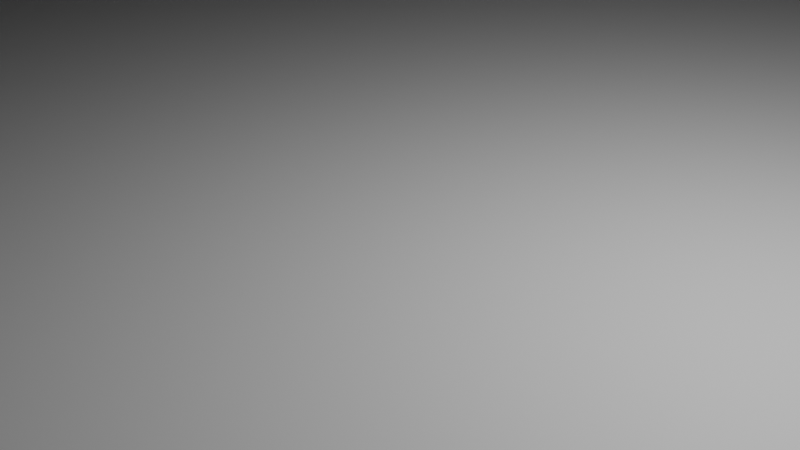 # Source: target.blend  (saved by Blender 3.1.7; exported with 4.5.12 LTS)
import bpy
from mathutils import Matrix  # noqa: F401  (used for matrix-valued properties, if any)

bpy.ops.wm.read_factory_settings(use_empty=True)
scene = bpy.context.scene
scene.name = 'Scene'

# ---- collections
col_collection = bpy.data.collections.new('Collection'); scene.collection.children.link(col_collection)

# ---- materials (node trees are filled in below, after node groups)
mat_default_obj = bpy.data.materials.new('Default_OBJ')
mat_default_obj.use_transparent_shadow = False
mat_default_obj.roughness = 0.5

# ---- material node trees
mat_default_obj.use_nodes = True; mat_default_obj.node_tree.nodes.clear()
_N = mat_default_obj.node_tree.nodes; _L = mat_default_obj.node_tree.links
n0 = _N.new('ShaderNodeBsdfPrincipled'); n0.name = 'Principled BSDF'; n0.location = (10, 300)
n0.distribution = 'GGX'
n0.subsurface_method = 'RANDOM_WALK_SKIN'
n0.inputs[3].default_value = 1.45
n0.inputs[27].default_value = (0.0, 0.0, 0.0, 1.0)
n0.inputs[28].default_value = 1.0
n1 = _N.new('ShaderNodeOutputMaterial'); n1.name = 'Material Output'; n1.location = (300, 300)
_L.new(n0.outputs[0], n1.inputs[0])
n1.is_active_output = True

# ---- world
world_world = bpy.data.worlds.new('World'); scene.world = world_world
world_world.use_nodes = True; world_world.node_tree.nodes.clear()
_N = world_world.node_tree.nodes; _L = world_world.node_tree.links
n0 = _N.new('ShaderNodeOutputWorld'); n0.name = 'World Output'; n0.location = (300, 300)
n1 = _N.new('ShaderNodeBackground'); n1.name = 'Background'; n1.location = (10, 300)
n1.inputs[0].default_value = (0.05088, 0.05088, 0.05088, 1.0)
_L.new(n1.outputs[0], n0.inputs[0])
n0.is_active_output = True
world_world.color = (0.05088, 0.05088, 0.05088)
world_world.use_sun_shadow = False
world_world.sun_shadow_jitter_overblur = 0.0

# ---- cameras
cam_camera = bpy.data.cameras.new('Camera')
cam_camera.clip_end = 100.0
cam_camera.ortho_scale = 7.314

# ---- lights
light_light = bpy.data.lights.new('Light', 'POINT')
light_light.transmission_factor = 0.0
light_light.energy = 1000.0
light_light.shadow_soft_size = 0.1
light_light.shadow_maximum_resolution = 0.006
light_light.use_absolute_resolution = True

# ---- meshes
me_target = bpy.data.meshes.new('target')
me_target.from_pydata([(-10.16, 10.8, 8.255), (-10.16, 5.398, 8.255), (-5.08, 4.824, 8.255), (10.16, 5.398, 8.255), (10.16, 10.8, 8.255), (5.08, 4.824, 8.255), (-3.387, 10.8, 8.255), (-10.16, 10.8, 8.255), (-5.08, 4.824, 8.255), (10.16, 10.8, 8.255), (3.387, 10.8, 8.255), (5.08, 4.824, 8.255), (-10.16, 5.398, 8.255), (-10.16, 0.0, 8.255), (-5.08, 4.824, 8.255), (10.16, 0.0, 8.255), (10.16, 5.398, 8.255), (5.08, 4.824, 8.255), (-10.16, 0.0, 8.255), (-3.387, 0.0, 8.255), (-5.08, 4.824, 8.255), (3.387, 0.0, 8.255), (10.16, 0.0, 8.255), (5.08, 4.824, 8.255), (3.387, 10.8, 8.255), (-3.387, 10.8, 8.255), (0.0, 5.398, 8.255), (-3.387, 0.0, 8.255), (3.387, 0.0, 8.255), (0.0, 5.398, 8.255), (3.387, 10.8, 8.255), (0.0, 5.398, 8.255), (5.08, 4.824, 8.255), (0.0, 5.398, 8.255), (-3.387, 10.8, 8.255), (-5.08, 4.824, 8.255), (0.0, 5.398, 8.255), (3.387, 0.0, 8.255), (5.08, 4.824, 8.255), (-3.387, 0.0, 8.255), (0.0, 5.398, 8.255), (-5.08, 4.824, 8.255), (10.16, 10.8, -8.255), (10.16, 5.398, -8.255), (5.08, 4.824, -8.255), (-10.16, 0.0, -8.255), (-10.16, 5.398, -8.255), (-5.08, 5.971, -8.255), (3.387, 10.8, -8.255), (10.16, 10.8, -8.255), (5.08, 4.824, -8.255), (-3.387, 0.0, -8.255), (-10.16, 0.0, -8.255), (-5.08, 5.971, -8.255), (10.16, 5.398, -8.255), (10.16, 0.0, -8.255), (5.08, 4.824, -8.255), (-10.16, 5.398, -8.255), (-10.16, 10.8, -8.255), (-5.08, 5.971, -8.255), (10.16, 0.0, -8.255), (3.387, 0.0, -8.255), (5.08, 4.824, -8.255), (-10.16, 10.8, -8.255), (-3.387, 10.8, -8.255), (-5.08, 5.971, -8.255), (-3.387, 10.8, -8.255), (3.387, 10.8, -8.255), (0.0, 5.398, -8.255), (3.387, 0.0, -8.255), (-3.387, 0.0, -8.255), (0.0, 5.398, -8.255), (0.0, 5.398, -8.255), (3.387, 10.8, -8.255), (5.08, 4.824, -8.255), (0.0, 5.398, -8.255), (-3.387, 0.0, -8.255), (-5.08, 5.971, -8.255), (3.387, 0.0, -8.255), (0.0, 5.398, -8.255), (5.08, 4.824, -8.255), (-3.387, 10.8, -8.255), (0.0, 5.398, -8.255), (-5.08, 5.971, -8.255), (-10.16, 10.8, 8.255), (-10.16, 12.7, 3.175), (-10.16, 7.783, 4.7), (-10.16, 12.7, -3.175), (-10.16, 10.8, -8.255), (-10.16, 7.783, -4.7), (-10.16, 5.398, 8.255), (-10.16, 10.8, 8.255), (-10.16, 7.783, 4.7), (-10.16, 10.8, -8.255), (-10.16, 5.398, -8.255), (-10.16, 7.783, -4.7), (-10.16, 12.7, 3.175), (-10.16, 12.7, -3.175), (-10.16, 6.849, 0.0), (-10.16, 0.0, -8.255), (-10.16, 0.0, 0.0), (-10.16, 4.006, -4.242), (-10.16, 0.0, 0.0), (-10.16, 0.0, 8.255), (-10.16, 4.006, 4.242), (-10.16, 12.7, 3.175), (-10.16, 6.849, 0.0), (-10.16, 7.783, 4.7), (-10.16, 6.849, 0.0), (-10.16, 12.7, -3.175), (-10.16, 7.783, -4.7), (-10.16, 5.398, -8.255), (-10.16, 0.0, -8.255), (-10.16, 4.006, -4.242), (-10.16, 0.0, 8.255), (-10.16, 5.398, 8.255), (-10.16, 4.006, 4.242), (-10.16, 7.783, -4.7), (-10.16, 5.398, -8.255), (-10.16, 4.006, -4.242), (-10.16, 5.398, 8.255), (-10.16, 7.783, 4.7), (-10.16, 4.006, 4.242), (-10.16, 10.8, 9.525), (-10.16, 12.7, 9.525), (-10.16, 10.8, 8.255), (-10.16, 10.8, -8.255), (-10.16, 12.7, -9.525), (-10.16, 10.8, -9.525), (-10.16, 6.849, 0.0), (-10.16, 0.0, 0.0), (-10.16, 4.006, 4.242), (-10.16, 0.0, 0.0), (-10.16, 6.849, 0.0), (-10.16, 4.006, -4.242), (-10.16, 6.849, 0.0), (-10.16, 7.783, -4.7), (-10.16, 4.006, -4.242), (-10.16, 7.783, 4.7), (-10.16, 6.849, 0.0), (-10.16, 4.006, 4.242), (-10.16, 12.7, 9.525), (-10.16, 12.7, 3.175), (-10.16, 10.8, 8.255), (-10.16, 12.7, -3.175), (-10.16, 12.7, -9.525), (-10.16, 10.8, -8.255), (10.16, 10.8, -8.255), (10.16, 12.7, -3.175), (10.16, 7.783, -4.7), (10.16, 12.7, 3.175), (10.16, 10.8, 8.255), (10.16, 7.783, 4.7), (10.16, 5.398, -8.255), (10.16, 10.8, -8.255), (10.16, 7.783, -4.7), (10.16, 10.8, 8.255), (10.16, 5.398, 8.255), (10.16, 7.783, 4.7), (10.16, 12.7, -3.175), (10.16, 12.7, 3.175), (10.16, 6.849, 0.0), (10.16, 0.0, 8.255), (10.16, 0.0, 0.0), (10.16, 4.006, 4.242), (10.16, 0.0, 0.0), (10.16, 0.0, -8.255), (10.16, 4.006, -4.242), (10.16, 6.849, 0.0), (10.16, 12.7, 3.175), (10.16, 7.783, 4.7), (10.16, 12.7, -3.175), (10.16, 6.849, 0.0), (10.16, 7.783, -4.7), (10.16, 5.398, 8.255), (10.16, 0.0, 8.255), (10.16, 4.006, 4.242), (10.16, 0.0, -8.255), (10.16, 5.398, -8.255), (10.16, 4.006, -4.242), (10.16, 7.783, 4.7), (10.16, 5.398, 8.255), (10.16, 4.006, 4.242), (10.16, 5.398, -8.255), (10.16, 7.783, -4.7), (10.16, 4.006, -4.242), (10.16, 10.8, 8.255), (10.16, 12.7, 9.525), (10.16, 10.8, 9.525), (10.16, 12.7, -9.525), (10.16, 10.8, -8.255), (10.16, 10.8, -9.525), (10.16, 0.0, 0.0), (10.16, 6.849, 0.0), (10.16, 4.006, 4.242), (10.16, 6.849, 0.0), (10.16, 0.0, 0.0), (10.16, 4.006, -4.242), (10.16, 7.783, -4.7), (10.16, 6.849, 0.0), (10.16, 4.006, -4.242), (10.16, 6.849, 0.0), (10.16, 7.783, 4.7), (10.16, 4.006, 4.242), (10.16, 12.7, 3.175), (10.16, 12.7, 9.525), (10.16, 10.8, 8.255), (10.16, 12.7, -9.525), (10.16, 12.7, -3.175), (10.16, 10.8, -8.255), (10.16, 12.7, -3.175), (10.16, 12.7, -9.525), (4.643, 12.7, -4.078), (10.16, 12.7, 9.525), (10.16, 12.7, 3.175), (4.643, 12.7, 4.078), (10.16, 12.7, -9.525), (3.387, 12.7, -9.525), (4.643, 12.7, -4.078), (3.387, 12.7, 9.525), (10.16, 12.7, 9.525), (4.643, 12.7, 4.078), (4.643, 12.7, -4.078), (3.387, 12.7, -9.525), (-1.053, 12.7, -4.913), (3.387, 12.7, 9.525), (4.643, 12.7, 4.078), (-1.053, 12.7, 4.913), (3.387, 12.7, -9.525), (-3.387, 12.7, -9.525), (-1.053, 12.7, -4.913), (-3.387, 12.7, 9.525), (3.387, 12.7, 9.525), (-1.053, 12.7, 4.913), (-10.16, 12.7, -3.175), (-10.16, 12.7, 3.175), (-5.295, 12.7, 1e-06), (-10.16, 12.7, -3.175), (-5.295, 12.7, 1e-06), (-6.011, 12.7, -5.428), (-5.295, 12.7, 1e-06), (-10.16, 12.7, 3.175), (-6.011, 12.7, 5.428), (4.643, 12.7, 4.078), (1.11, 12.7, 1e-06), (-1.053, 12.7, 4.913), (1.11, 12.7, 1e-06), (4.643, 12.7, -4.078), (-1.053, 12.7, -4.913), (-3.387, 12.7, -9.525), (-10.16, 12.7, -9.525), (-6.011, 12.7, -5.428), (-10.16, 12.7, 9.525), (-3.387, 12.7, 9.525), (-6.011, 12.7, 5.428), (-1.053, 12.7, 4.913), (-5.295, 12.7, 1e-06), (-6.011, 12.7, 5.428), (-5.295, 12.7, 1e-06), (-1.053, 12.7, -4.913), (-6.011, 12.7, -5.428), (10.16, 12.7, 3.175), (10.16, 12.7, -3.175), (6.469, 12.7, 1e-06), (-10.16, 12.7, -9.525), (-10.16, 12.7, -3.175), (-6.011, 12.7, -5.428), (-10.16, 12.7, 3.175), (-10.16, 12.7, 9.525), (-6.011, 12.7, 5.428), (1.11, 12.7, 1e-06), (-5.295, 12.7, 1e-06), (-1.053, 12.7, 4.913), (-5.295, 12.7, 1e-06), (1.11, 12.7, 1e-06), (-1.053, 12.7, -4.913), (1.11, 12.7, 1e-06), (4.643, 12.7, 4.078), (6.469, 12.7, 1e-06), (4.643, 12.7, -4.078), (1.11, 12.7, 1e-06), (6.469, 12.7, 1e-06), (10.16, 12.7, -3.175), (4.643, 12.7, -4.078), (6.469, 12.7, 1e-06), (4.643, 12.7, 4.078), (10.16, 12.7, 3.175), (6.469, 12.7, 1e-06), (-1.053, 12.7, -4.913), (-3.387, 12.7, -9.525), (-6.011, 12.7, -5.428), (-3.387, 12.7, 9.525), (-1.053, 12.7, 4.913), (-6.011, 12.7, 5.428), (-10.16, 0.0, 0.0), (-4.799, 0.0, 2.904), (-10.16, 0.0, 8.255), (10.16, 0.0, 8.255), (4.799, 0.0, 2.904), (10.16, 0.0, 0.0), (-10.16, 0.0, -8.255), (-4.847, 0.0, -2.978), (-10.16, 0.0, 0.0), (10.16, 0.0, 0.0), (4.847, 0.0, -2.978), (10.16, 0.0, -8.255), (-10.16, 0.0, 8.255), (-4.799, 0.0, 2.904), (-3.387, 0.0, 8.255), (3.387, 0.0, 8.255), (4.799, 0.0, 2.904), (10.16, 0.0, 8.255), (-3.387, 0.0, -8.255), (-4.847, 0.0, -2.978), (-10.16, 0.0, -8.255), (10.16, 0.0, -8.255), (4.847, 0.0, -2.978), (3.387, 0.0, -8.255), (-3.387, 0.0, 8.255), (0.0, 0.0, 4.471), (3.387, 0.0, 8.255), (3.387, 0.0, -8.255), (0.0, 0.0, -4.486), (-3.387, 0.0, -8.255), (4.847, 0.0, -2.978), (4.799, 0.0, 2.904), (0.0, 0.0, 0.03654), (0.0, 0.0, 0.03654), (-4.799, 0.0, 2.904), (-4.847, 0.0, -2.978), (0.0, 0.0, 0.03654), (0.0, 0.0, -4.486), (4.847, 0.0, -2.978), (4.847, 0.0, -2.978), (0.0, 0.0, -4.486), (3.387, 0.0, -8.255), (-3.387, 0.0, -8.255), (0.0, 0.0, -4.486), (-4.847, 0.0, -2.978), (-4.847, 0.0, -2.978), (0.0, 0.0, -4.486), (0.0, 0.0, 0.03654), (-4.847, 0.0, -2.978), (-4.799, 0.0, 2.904), (-10.16, 0.0, 0.0), (10.16, 0.0, 0.0), (4.799, 0.0, 2.904), (4.847, 0.0, -2.978), (4.799, 0.0, 2.904), (0.0, 0.0, 4.471), (0.0, 0.0, 0.03654), (3.387, 0.0, 8.255), (0.0, 0.0, 4.471), (4.799, 0.0, 2.904), (0.0, 0.0, 0.03654), (0.0, 0.0, 4.471), (-4.799, 0.0, 2.904), (-4.799, 0.0, 2.904), (0.0, 0.0, 4.471), (-3.387, 0.0, 8.255), (-10.16, 10.8, -9.525), (-10.16, 12.7, -9.525), (-3.387, 12.7, -9.525), (-10.16, 10.8, -9.525), (-3.387, 12.7, -9.525), (-3.387, 10.8, -9.525), (3.387, 12.7, -9.525), (10.16, 12.7, -9.525), (10.16, 10.8, -9.525), (3.387, 10.8, -9.525), (3.387, 12.7, -9.525), (10.16, 10.8, -9.525), (-3.387, 12.7, -9.525), (3.387, 12.7, -9.525), (3.387, 10.8, -9.525), (-3.387, 12.7, -9.525), (3.387, 10.8, -9.525), (-3.387, 10.8, -9.525), (10.16, 10.8, -9.525), (10.16, 10.8, -8.255), (3.387, 10.8, -8.255), (-10.16, 10.8, -9.525), (-3.387, 10.8, -9.525), (-10.16, 10.8, -8.255), (-3.387, 10.8, -9.525), (-3.387, 10.8, -8.255), (-10.16, 10.8, -8.255), (10.16, 10.8, -9.525), (3.387, 10.8, -8.255), (3.387, 10.8, -9.525), (3.387, 10.8, -8.255), (-3.387, 10.8, -8.255), (-3.387, 10.8, -9.525), (3.387, 10.8, -9.525), (3.387, 10.8, -8.255), (-3.387, 10.8, -9.525), (-10.16, 10.8, 8.255), (-3.387, 10.8, 9.525), (-10.16, 10.8, 9.525), (-10.16, 10.8, 8.255), (-3.387, 10.8, 8.255), (-3.387, 10.8, 9.525), (10.16, 10.8, 8.255), (10.16, 10.8, 9.525), (3.387, 10.8, 8.255), (3.387, 10.8, 8.255), (10.16, 10.8, 9.525), (3.387, 10.8, 9.525), (3.387, 10.8, 8.255), (3.387, 10.8, 9.525), (-3.387, 10.8, 8.255), (-3.387, 10.8, 8.255), (3.387, 10.8, 9.525), (-3.387, 10.8, 9.525), (-3.387, 12.7, 9.525), (-10.16, 12.7, 9.525), (-10.16, 10.8, 9.525), (-3.387, 12.7, 9.525), (-10.16, 10.8, 9.525), (-3.387, 10.8, 9.525), (10.16, 10.8, 9.525), (10.16, 12.7, 9.525), (3.387, 10.8, 9.525), (10.16, 12.7, 9.525), (3.387, 12.7, 9.525), (3.387, 10.8, 9.525), (3.387, 12.7, 9.525), (-3.387, 12.7, 9.525), (-3.387, 10.8, 9.525), (3.387, 10.8, 9.525), (3.387, 12.7, 9.525), (-3.387, 10.8, 9.525)], [], [(0, 1, 2), (3, 4, 5), (6, 7, 8), (9, 10, 11), (12, 13, 14), (15, 16, 17), (18, 19, 20), (21, 22, 23), (24, 25, 26), (27, 28, 29), (30, 31, 32), (33, 34, 35), (36, 37, 38), (39, 40, 41), (42, 43, 44), (45, 46, 47), (48, 49, 50), (51, 52, 53), (54, 55, 56), (57, 58, 59), (60, 61, 62), (63, 64, 65), (66, 67, 68), (69, 70, 71), (72, 73, 74), (75, 76, 77), (78, 79, 80), (81, 82, 83), (84, 85, 86), (87, 88, 89), (90, 91, 92), (93, 94, 95), (96, 97, 98), (99, 100, 101), (102, 103, 104), (105, 106, 107), (108, 109, 110), (111, 112, 113), (114, 115, 116), (117, 118, 119), (120, 121, 122), (123, 124, 125), (126, 127, 128), (129, 130, 131), (132, 133, 134), (135, 136, 137), (138, 139, 140), (141, 142, 143), (144, 145, 146), (147, 148, 149), (150, 151, 152), (153, 154, 155), (156, 157, 158), (159, 160, 161), (162, 163, 164), (165, 166, 167), (168, 169, 170), (171, 172, 173), (174, 175, 176), (177, 178, 179), (180, 181, 182), (183, 184, 185), (186, 187, 188), (189, 190, 191), (192, 193, 194), (195, 196, 197), (198, 199, 200), (201, 202, 203), (204, 205, 206), (207, 208, 209), (210, 211, 212), (213, 214, 215), (216, 217, 218), (219, 220, 221), (222, 223, 224), (225, 226, 227), (228, 229, 230), (231, 232, 233), (234, 235, 236), (237, 238, 239), (240, 241, 242), (243, 244, 245), (246, 247, 248), (249, 250, 251), (252, 253, 254), (255, 256, 257), (258, 259, 260), (261, 262, 263), (264, 265, 266), (267, 268, 269), (270, 271, 272), (273, 274, 275), (276, 277, 278), (279, 280, 281), (282, 283, 284), (285, 286, 287), (288, 289, 290), (291, 292, 293), (294, 295, 296), (297, 298, 299), (300, 301, 302), (303, 304, 305), (306, 307, 308), (309, 310, 311), (312, 313, 314), (315, 316, 317), (318, 319, 320), (321, 322, 323), (324, 325, 326), (327, 328, 329), (330, 331, 332), (333, 334, 335), (336, 337, 338), (339, 340, 341), (342, 343, 344), (345, 346, 347), (348, 349, 350), (351, 352, 353), (354, 355, 356), (357, 358, 359), (360, 361, 362), (363, 364, 365), (366, 367, 368), (369, 370, 371), (372, 373, 374), (375, 376, 377), (378, 379, 380), (381, 382, 383), (384, 385, 386), (387, 388, 389), (390, 391, 392), (393, 394, 395), (396, 397, 398), (399, 400, 401), (402, 403, 404), (405, 406, 407), (408, 409, 410), (411, 412, 413), (414, 415, 416), (417, 418, 419), (420, 421, 422), (423, 424, 425), (426, 427, 428), (429, 430, 431)])
me_target.polygons.foreach_set('use_smooth', [True] * 144)
_k = set([(0, 1), (0, 2), (1, 2), (3, 4), (3, 5), (4, 5), (6, 7), (6, 8), (7, 8), (9, 10), (9, 11), (10, 11), (12, 13), (12, 14), (13, 14), (15, 16), (15, 17), (16, 17), (18, 19), (18, 20), (19, 20), (21, 22), (21, 23), (22, 23), (24, 25), (24, 26), (25, 26), (27, 28), (27, 29), (28, 29), (30, 31), (30, 32), (31, 32), (33, 34), (33, 35), (34, 35), (36, 37), (36, 38), (37, 38), (39, 40), (39, 41), (40, 41), (42, 43), (42, 44), (43, 44), (45, 46), (45, 47), (46, 47), (48, 49), (48, 50), (49, 50), (51, 52), (51, 53), (52, 53), (54, 55), (54, 56), (55, 56), (57, 58), (57, 59), (58, 59), (60, 61), (60, 62), (61, 62), (63, 64), (63, 65), (64, 65), (66, 67), (66, 68), (67, 68), (69, 70), (69, 71), (70, 71), (72, 73), (72, 74), (73, 74), (75, 76), (75, 77), (76, 77), (78, 79), (78, 80), (79, 80), (81, 82), (81, 83), (82, 83), (84, 85), (84, 86), (85, 86), (87, 88), (87, 89), (88, 89), (90, 91), (90, 92), (91, 92), (93, 94), (93, 95), (94, 95), (96, 97), (96, 98), (97, 98), (99, 100), (99, 101), (100, 101), (102, 103), (102, 104), (103, 104), (105, 106), (105, 107), (106, 107), (108, 109), (108, 110), (109, 110), (111, 112), (111, 113), (112, 113), (114, 115), (114, 116), (115, 116), (117, 118), (117, 119), (118, 119), (120, 121), (120, 122), (121, 122), (123, 124), (123, 125), (124, 125), (126, 127), (126, 128), (127, 128), (129, 130), (129, 131), (130, 131), (132, 133), (132, 134), (133, 134), (135, 136), (135, 137), (136, 137), (138, 139), (138, 140), (139, 140), (141, 142), (141, 143), (142, 143), (144, 145), (144, 146), (145, 146), (147, 148), (147, 149), (148, 149), (150, 151), (150, 152), (151, 152), (153, 154), (153, 155), (154, 155), (156, 157), (156, 158), (157, 158), (159, 160), (159, 161), (160, 161), (162, 163), (162, 164), (163, 164), (165, 166), (165, 167), (166, 167), (168, 169), (168, 170), (169, 170), (171, 172), (171, 173), (172, 173), (174, 175), (174, 176), (175, 176), (177, 178), (177, 179), (178, 179), (180, 181), (180, 182), (181, 182), (183, 184), (183, 185), (184, 185), (186, 187), (186, 188), (187, 188), (189, 190), (189, 191), (190, 191), (192, 193), (192, 194), (193, 194), (195, 196), (195, 197), (196, 197), (198, 199), (198, 200), (199, 200), (201, 202), (201, 203), (202, 203), (204, 205), (204, 206), (205, 206), (207, 208), (207, 209), (208, 209), (210, 211), (210, 212), (211, 212), (213, 214), (213, 215), (214, 215), (216, 217), (216, 218), (217, 218), (219, 220), (219, 221), (220, 221), (222, 223), (222, 224), (223, 224), (225, 226), (225, 227), (226, 227), (228, 229), (228, 230), (229, 230), (231, 232), (231, 233), (232, 233), (234, 235), (234, 236), (235, 236), (237, 238), (237, 239), (238, 239), (240, 241), (240, 242), (241, 242), (243, 244), (243, 245), (244, 245), (246, 247), (246, 248), (247, 248), (249, 250), (249, 251), (250, 251), (252, 253), (252, 254), (253, 254), (255, 256), (255, 257), (256, 257), (258, 259), (258, 260), (259, 260), (261, 262), (261, 263), (262, 263), (264, 265), (264, 266), (265, 266), (267, 268), (267, 269), (268, 269), (270, 271), (270, 272), (271, 272), (273, 274), (273, 275), (274, 275), (276, 277), (276, 278), (277, 278), (279, 280), (279, 281), (280, 281), (282, 283), (282, 284), (283, 284), (285, 286), (285, 287), (286, 287), (288, 289), (288, 290), (289, 290), (291, 292), (291, 293), (292, 293), (294, 295), (294, 296), (295, 296), (297, 298), (297, 299), (298, 299), (300, 301), (300, 302), (301, 302), (303, 304), (303, 305), (304, 305), (306, 307), (306, 308), (307, 308), (309, 310), (309, 311), (310, 311), (312, 313), (312, 314), (313, 314), (315, 316), (315, 317), (316, 317), (318, 319), (318, 320), (319, 320), (321, 322), (321, 323), (322, 323), (324, 325), (324, 326), (325, 326), (327, 328), (327, 329), (328, 329), (330, 331), (330, 332), (331, 332), (333, 334), (333, 335), (334, 335), (336, 337), (336, 338), (337, 338), (339, 340), (339, 341), (340, 341), (342, 343), (342, 344), (343, 344), (345, 346), (345, 347), (346, 347), (348, 349), (348, 350), (349, 350), (351, 352), (351, 353), (352, 353), (354, 355), (354, 356), (355, 356), (357, 358), (357, 359), (358, 359), (360, 361), (360, 362), (361, 362), (363, 364), (363, 365), (364, 365), (366, 367), (366, 368), (367, 368), (369, 370), (369, 371), (370, 371), (372, 373), (372, 374), (373, 374), (375, 376), (375, 377), (376, 377), (378, 379), (378, 380), (379, 380), (381, 382), (381, 383), (382, 383), (384, 385), (384, 386), (385, 386), (387, 388), (387, 389), (388, 389), (390, 391), (390, 392), (391, 392), (393, 394), (393, 395), (394, 395), (396, 397), (396, 398), (397, 398), (399, 400), (399, 401), (400, 401), (402, 403), (402, 404), (403, 404), (405, 406), (405, 407), (406, 407), (408, 409), (408, 410), (409, 410), (411, 412), (411, 413), (412, 413), (414, 415), (414, 416), (415, 416), (417, 418), (417, 419), (418, 419), (420, 421), (420, 422), (421, 422), (423, 424), (423, 425), (424, 425), (426, 427), (426, 428), (427, 428), (429, 430), (429, 431), (430, 431)])
me_target.attributes.new('sharp_edge', 'BOOLEAN', 'EDGE').data.foreach_set('value', [ (min(e.vertices), max(e.vertices)) in _k for e in me_target.edges])
me_target.materials.append(mat_default_obj)
me_target.use_remesh_fix_poles = True
me_target.use_remesh_preserve_attributes = False
me_target.update()
me_target.normals_split_custom_set([tuple(v) for v in zip(*[iter([-1.739e-07, 0.0, 1.0, -1.739e-07, 0.0, 1.0, -1.739e-07, 0.0, 1.0, 2.782e-07, 0.0, 1.0, 2.782e-07, 0.0, 1.0, 2.782e-07, 0.0, 1.0, 0.0, 0.0, 1.0, 0.0, 0.0, 1.0, 0.0, 0.0, 1.0, 0.0, 0.0, 1.0, 0.0, 0.0, 1.0, 0.0, 0.0, 1.0, 0.0, 0.0, 1.0, 0.0, 0.0, 1.0, 0.0, 0.0, 1.0, 1.043e-07, 0.0, 1.0, 1.043e-07, 0.0, 1.0, 1.043e-07, 0.0, 1.0, 0.0, 0.0, 1.0, 0.0, 0.0, 1.0, 0.0, 0.0, 1.0, 0.0, 0.0, 1.0, 0.0, 0.0, 1.0, 0.0, 0.0, 1.0, 0.0, 0.0, 1.0, 0.0, 0.0, 1.0, 0.0, 0.0, 1.0, 0.0, 0.0, 1.0, 0.0, 0.0, 1.0, 0.0, 0.0, 1.0, -1.624e-07, 0.0, 1.0, -1.624e-07, 0.0, 1.0, -1.624e-07, 0.0, 1.0, 2.598e-07, 0.0, 1.0, 2.598e-07, 0.0, 1.0, 2.598e-07, 0.0, 1.0, 0.0, 0.0, 1.0, 0.0, 0.0, 1.0, 0.0, 0.0, 1.0, 1.123e-07, 0.0, 1.0, 1.123e-07, 0.0, 1.0, 1.123e-07, 0.0, 1.0, 1.739e-07, 0.0, -1.0, 1.739e-07, 0.0, -1.0, 1.739e-07, 0.0, -1.0, -1.739e-07, 0.0, -1.0, -1.739e-07, 0.0, -1.0, -1.739e-07, 0.0, -1.0, 0.0, 0.0, -1.0, 0.0, 0.0, -1.0, 0.0, 0.0, -1.0, 0.0, 0.0, -1.0, 0.0, 0.0, -1.0, 0.0, 0.0, -1.0, 0.0, 0.0, -1.0, 0.0, 0.0, -1.0, 0.0, 0.0, -1.0, 0.0, 0.0, -1.0, 0.0, 0.0, -1.0, 0.0, 0.0, -1.0, 0.0, 0.0, -1.0, 0.0, 0.0, -1.0, 0.0, 0.0, -1.0, 0.0, 0.0, -1.0, 0.0, 0.0, -1.0, 0.0, 0.0, -1.0, 0.0, 0.0, -1.0, 0.0, 0.0, -1.0, 0.0, 0.0, -1.0, 0.0, 0.0, -1.0, 0.0, 0.0, -1.0, 0.0, 0.0, -1.0, -2.598e-07, 0.0, -1.0, -2.598e-07, 0.0, -1.0, -2.598e-07, 0.0, -1.0, 2.598e-07, 0.0, -1.0, 2.598e-07, 0.0, -1.0, 2.598e-07, 0.0, -1.0, -1.123e-07, 0.0, -1.0, -1.123e-07, 0.0, -1.0, -1.123e-07, 0.0, -1.0, 1.123e-07, 0.0, -1.0, 1.123e-07, 0.0, -1.0, 1.123e-07, 0.0, -1.0, -1.0, 2.592e-07, 0.0, -1.0, 2.592e-07, 0.0, -1.0, 2.592e-07, 0.0, -1.0, 3.457e-07, 0.0, -1.0, 3.457e-07, 0.0, -1.0, 3.457e-07, 0.0, -1.0, 0.0, 0.0, -1.0, 0.0, 0.0, -1.0, 0.0, 0.0, -1.0, 0.0, 0.0, -1.0, 0.0, 0.0, -1.0, 0.0, 0.0, -1.0, -2.053e-07, 0.0, -1.0, -2.053e-07, 0.0, -1.0, -2.053e-07, 0.0, -1.0, -2.307e-07, 0.0, -1.0, -2.307e-07, 0.0, -1.0, -2.307e-07, 0.0, -1.0, -2.307e-07, 0.0, -1.0, -2.307e-07, 0.0, -1.0, -2.307e-07, 0.0, -1.0, 0.0, 0.0, -1.0, 0.0, 0.0, -1.0, 0.0, 0.0, -1.0, 7.773e-08, 0.0, -1.0, 7.773e-08, 0.0, -1.0, 7.773e-08, 0.0, -1.0, 0.0, 0.0, -1.0, 0.0, 0.0, -1.0, 0.0, 0.0, -1.0, 0.0, 0.0, -1.0, 0.0, 0.0, -1.0, 0.0, 0.0, -1.0, -5.255e-07, 0.0, -1.0, -5.255e-07, 0.0, -1.0, -5.255e-07, 0.0, -1.0, 0.0, 0.0, -1.0, 0.0, 0.0, -1.0, 0.0, 0.0, -1.0, 0.0, 0.0, -1.0, 0.0, 0.0, -1.0, 0.0, 0.0, -1.0, 6.622e-07, 0.0, -1.0, 6.622e-07, 0.0, -1.0, 6.622e-07, 0.0, -1.0, 0.0, 0.0, -1.0, 0.0, 0.0, -1.0, 0.0, 0.0, -1.0, 0.0, 0.0, -1.0, 0.0, 0.0, -1.0, 0.0, 0.0, -1.0, 2.202e-07, 0.0, -1.0, 2.202e-07, 0.0, -1.0, 2.202e-07, 0.0, -1.0, 0.0, 0.0, -1.0, 0.0, 0.0, -1.0, 0.0, 0.0, -1.0, -6.307e-07, 0.0, -1.0, -6.307e-07, 0.0, -1.0, -6.307e-07, 0.0, -1.0, -6.307e-07, 0.0, -1.0, -6.307e-07, 0.0, -1.0, -6.307e-07, 0.0, 1.0, 2.592e-07, 0.0, 1.0, 2.592e-07, 0.0, 1.0, 2.592e-07, 0.0, 1.0, 3.457e-07, 0.0, 1.0, 3.457e-07, 0.0, 1.0, 3.457e-07, 0.0, 1.0, 0.0, 0.0, 1.0, 0.0, 0.0, 1.0, 0.0, 0.0, 1.0, 0.0, 0.0, 1.0, 0.0, 0.0, 1.0, 0.0, 0.0, 1.0, -2.053e-07, 0.0, 1.0, -2.053e-07, 0.0, 1.0, -2.053e-07, 0.0, 1.0, -2.307e-07, 0.0, 1.0, -2.307e-07, 0.0, 1.0, -2.307e-07, 0.0, 1.0, -2.307e-07, 0.0, 1.0, -2.307e-07, 0.0, 1.0, -2.307e-07, 0.0, 1.0, 7.773e-08, 0.0, 1.0, 7.773e-08, 0.0, 1.0, 7.773e-08, 0.0, 1.0, 0.0, 0.0, 1.0, 0.0, 0.0, 1.0, 0.0, 0.0, 1.0, 0.0, 0.0, 1.0, 0.0, 0.0, 1.0, 0.0, 0.0, 1.0, 0.0, 0.0, 1.0, 0.0, 0.0, 1.0, 0.0, 0.0, 1.0, 0.0, 0.0, 1.0, 0.0, 0.0, 1.0, 0.0, 0.0, 1.0, -2.627e-07, 0.0, 1.0, -2.627e-07, 0.0, 1.0, -2.627e-07, 0.0, 1.0, 1.261e-07, 0.0, 1.0, 1.261e-07, 0.0, 1.0, 1.261e-07, 0.0, 1.0, 7.884e-07, 0.0, 1.0, 7.884e-07, 0.0, 1.0, 7.884e-07, 0.0, 1.0, 0.0, 0.0, 1.0, 0.0, 0.0, 1.0, 0.0, 0.0, 1.0, 0.0, 0.0, 1.0, 0.0, 0.0, 1.0, 0.0, 0.0, 1.0, 0.0, 0.0, 1.0, 0.0, 0.0, 1.0, 0.0, 0.0, 1.0, 0.0, 0.0, 1.0, 0.0, 0.0, 1.0, 0.0, 0.0, 1.0, -4.73e-07, 0.0, 1.0, -4.73e-07, 0.0, 1.0, -4.73e-07, 0.0, 1.0, -6.307e-07, 0.0, 1.0, -6.307e-07, 0.0, 1.0, -6.307e-07, 0.0, 0.0, 1.0, 0.0, 0.0, 1.0, 0.0, 0.0, 1.0, 0.0, 0.0, 1.0, 0.0, 0.0, 1.0, 0.0, 0.0, 1.0, 0.0, 0.0, 1.0, 5.17e-08, 0.0, 1.0, 5.17e-08, 0.0, 1.0, 5.17e-08, 0.0, 1.0, 0.0, 0.0, 1.0, 0.0, 0.0, 1.0, 0.0, 0.0, 1.0, 2.545e-07, 0.0, 1.0, 2.545e-07, 0.0, 1.0, 2.545e-07, 0.0, 1.0, 0.0, 0.0, 1.0, 0.0, 0.0, 1.0, 0.0, 0.0, 1.0, 1.221e-07, 0.0, 1.0, 1.221e-07, 0.0, 1.0, 1.221e-07, 0.0, 1.0, -2.442e-07, 0.0, 1.0, -2.442e-07, 0.0, 1.0, -2.442e-07, 0.0, 1.0, 0.0, 0.0, 1.0, 0.0, 0.0, 1.0, 0.0, 0.0, 1.0, -2.371e-07, 0.0, 1.0, -2.371e-07, 0.0, 1.0, -2.371e-07, 0.0, 1.0, 3.162e-07, 0.0, 1.0, 3.162e-07, 0.0, 1.0, 3.162e-07, 0.0, 1.0, 1.457e-07, 0.0, 1.0, 1.457e-07, 0.0, 1.0, 1.457e-07, 0.0, 1.0, 0.0, 0.0, 1.0, 0.0, 0.0, 1.0, 0.0, 0.0, 1.0, 0.0, 0.0, 1.0, 0.0, 0.0, 1.0, 0.0, 0.0, 1.0, 0.0, 0.0, 1.0, 0.0, 0.0, 1.0, 0.0, 0.0, 1.0, 7.186e-08, 0.0, 1.0, 7.186e-08, 0.0, 1.0, 7.186e-08, 0.0, 1.0, 0.0, 0.0, 1.0, 0.0, 0.0, 1.0, 0.0, 0.0, 1.0, 0.0, 0.0, 1.0, 0.0, 0.0, 1.0, 0.0, 0.0, 1.0, 0.0, 0.0, 1.0, 0.0, 0.0, 1.0, 0.0, 0.0, 1.0, 0.0, 0.0, 1.0, 0.0, 0.0, 1.0, 0.0, 0.0, 1.0, 0.0, 0.0, 1.0, 0.0, 0.0, 1.0, 0.0, 0.0, 1.0, -1.212e-07, 0.0, 1.0, -1.212e-07, 0.0, 1.0, -1.212e-07, 0.0, 1.0, -1.745e-07, 0.0, 1.0, -1.745e-07, 0.0, 1.0, -1.745e-07, 0.0, 1.0, 0.0, 0.0, 1.0, 0.0, 0.0, 1.0, 0.0, 0.0, 1.0, -1.83e-07, 0.0, 1.0, -1.83e-07, 0.0, 1.0, -1.83e-07, 0.0, 1.0, 3.659e-07, 0.0, 1.0, 3.659e-07, 0.0, 1.0, 3.659e-07, 0.0, 1.0, 0.0, 0.0, 1.0, 0.0, 0.0, 1.0, 0.0, 0.0, 1.0, 0.0, 0.0, 1.0, 0.0, 0.0, 1.0, 0.0, 0.0, -1.0, 0.0, 0.0, -1.0, 0.0, 0.0, -1.0, 0.0, 0.0, -1.0, 0.0, 0.0, -1.0, 0.0, 0.0, -1.0, 0.0, 0.0, -1.0, 0.0, 0.0, -1.0, 0.0, 0.0, -1.0, 0.0, 0.0, -1.0, 0.0, 0.0, -1.0, 0.0, 0.0, -1.0, 0.0, 0.0, -1.0, 0.0, 0.0, -1.0, 0.0, 0.0, -1.0, 0.0, 0.0, -1.0, 0.0, 0.0, -1.0, 0.0, 0.0, -1.0, 0.0, 0.0, -1.0, 0.0, 0.0, -1.0, 0.0, 0.0, -1.0, 0.0, 0.0, -1.0, 0.0, 0.0, -1.0, 0.0, 0.0, -1.0, 0.0, 0.0, -1.0, 0.0, 0.0, -1.0, 0.0, 0.0, -1.0, 0.0, 0.0, -1.0, 0.0, 0.0, -1.0, 0.0, 0.0, -1.0, 0.0, 0.0, -1.0, 0.0, 0.0, -1.0, 0.0, 0.0, -1.0, 0.0, 0.0, -1.0, 0.0, 0.0, -1.0, 0.0, 0.0, -1.0, 0.0, 0.0, -1.0, 0.0, 0.0, -1.0, 0.0, 0.0, -1.0, 0.0, 0.0, -1.0, 0.0, 0.0, -1.0, 0.0, 0.0, -1.0, 0.0, 0.0, -1.0, 0.0, 0.0, -1.0, 0.0, 0.0, -1.0, 0.0, 0.0, -1.0, 0.0, 0.0, -1.0, 0.0, 0.0, -1.0, 0.0, 0.0, -1.0, 0.0, 0.0, -1.0, 0.0, 0.0, -1.0, 0.0, 0.0, -1.0, 0.0, 0.0, -1.0, 0.0, 0.0, -1.0, 0.0, 0.0, -1.0, 0.0, 0.0, -1.0, 0.0, 0.0, -1.0, 0.0, 0.0, -1.0, 0.0, 0.0, -1.0, 0.0, 0.0, -1.0, 0.0, 0.0, -1.0, 0.0, 0.0, -1.0, 0.0, 0.0, -1.0, 0.0, 0.0, -1.0, 0.0, 0.0, -1.0, 0.0, 0.0, -1.0, 0.0, 0.0, 5.006e-07, -1.0, 0.0, 5.006e-07, -1.0, 0.0, 5.006e-07, -1.0, 0.0, 5.006e-07, -1.0, 0.0, 5.006e-07, -1.0, 0.0, 5.006e-07, -1.0, 0.0, 5.006e-07, -1.0, 0.0, 5.006e-07, -1.0, 0.0, 5.006e-07, -1.0, 0.0, 5.006e-07, -1.0, 0.0, 5.006e-07, -1.0, 0.0, 5.006e-07, -1.0, 0.0, 5.006e-07, -1.0, 0.0, 5.006e-07, -1.0, 0.0, 5.006e-07, -1.0, 0.0, 5.006e-07, -1.0, 0.0, 5.006e-07, -1.0, 0.0, 5.006e-07, -1.0, 0.0, -1.0, 0.0, 0.0, -1.0, 0.0, 0.0, -1.0, 0.0, 0.0, -1.0, 0.0, 0.0, -1.0, 0.0, 0.0, -1.0, 0.0, 0.0, -1.0, 0.0, 0.0, -1.0, 0.0, 0.0, -1.0, 0.0, 0.0, -1.0, 0.0, 0.0, -1.0, 0.0, 0.0, -1.0, 0.0, 0.0, -1.0, 0.0, 0.0, -1.0, 0.0, 0.0, -1.0, 0.0, 0.0, -1.0, 0.0, 0.0, -1.0, 0.0, 0.0, -1.0, 0.0, 0.0, -1.0, 0.0, 0.0, -1.0, 0.0, 0.0, -1.0, 0.0, 0.0, -1.0, 0.0, 0.0, -1.0, 0.0, 0.0, -1.0, 0.0, 0.0, -1.0, 0.0, 0.0, -1.0, 0.0, 0.0, -1.0, 0.0, 0.0, -1.0, 0.0, 0.0, -1.0, 0.0, 0.0, -1.0, 0.0, 0.0, -1.0, 0.0, 0.0, -1.0, 0.0, 0.0, -1.0, 0.0, 0.0, -1.0, 0.0, 0.0, -1.0, 0.0, 0.0, -1.0, 0.0, 0.0, -5.006e-07, 1.0, 0.0, -5.006e-07, 1.0, 0.0, -5.006e-07, 1.0, 0.0, -5.006e-07, 1.0, 0.0, -5.006e-07, 1.0, 0.0, -5.006e-07, 1.0, 0.0, -5.006e-07, 1.0, 0.0, -5.006e-07, 1.0, 0.0, -5.006e-07, 1.0, 0.0, -5.006e-07, 1.0, 0.0, -5.006e-07, 1.0, 0.0, -5.006e-07, 1.0, 0.0, -5.006e-07, 1.0, 0.0, -5.006e-07, 1.0, 0.0, -5.006e-07, 1.0, 0.0, -5.006e-07, 1.0, 0.0, -5.006e-07, 1.0, 0.0, -5.006e-07, 1.0])] * 3)])

# ---- objects
ob_light = bpy.data.objects.new('Light', light_light)
ob_camera = bpy.data.objects.new('Camera', cam_camera)
ob_target = bpy.data.objects.new('target', me_target)

# ---- transforms, parenting, visibility, modifiers, constraints
ob_light.location = (4.076, 1.005, 5.904)
ob_light.rotation_euler = (0.6503, 0.05522, 1.866)
ob_light.lock_rotations_4d = False
ob_light.empty_display_type = 'ARROWS'
ob_light.color = (0.0, 0.0, 0.0, 0.0)
ob_light.lineart.crease_threshold = 0.0
ob_camera.location = (7.359, -6.926, 4.958)
ob_camera.rotation_euler = (1.109, 0.0, 0.8149)
ob_camera.lock_rotations_4d = False
ob_camera.empty_display_type = 'ARROWS'
ob_camera.color = (0.0, 0.0, 0.0, 0.0)
ob_camera.display_type = 'WIRE'
ob_camera.lineart.crease_threshold = 0.0
ob_target.location = (0.0, 0.0, 0.0)
ob_target.rotation_euler = (1.571, -0.0, 0.0)
ob_target.scale = (10.0, 10.0, 10.0)

# ---- collection membership
col_collection.objects.link(ob_light)
col_collection.objects.link(ob_camera)
col_collection.objects.link(ob_target)

# ---- scene / render settings (as saved in the file)
scene.camera = ob_camera
scene.frame_start = 1; scene.frame_end = 250; scene.frame_set(1)
scene.render.engine = 'BLENDER_EEVEE_NEXT'
scene.cycles.sampling_pattern = 'TABULATED_SOBOL'
scene.cycles.use_light_tree = False
scene.view_settings.view_transform = 'Filmic'
bpy.context.view_layer.update()
